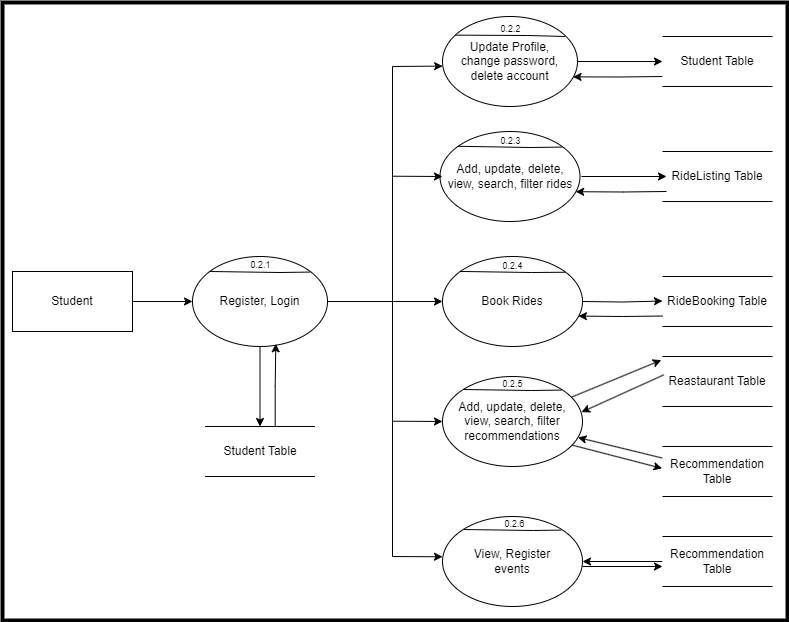

The diagram above was exported from draw.io. Its source (the exported page's mxGraphModel, read from the mxfile embedded in the PNG):
<mxGraphModel dx="2284" dy="750" grid="1" gridSize="1" guides="1" tooltips="1" connect="1" arrows="1" fold="1" page="1" pageScale="1" pageWidth="850" pageHeight="1100" math="0" shadow="0">
  <root>
    <mxCell id="0" />
    <mxCell id="1" parent="0" />
    <mxCell id="6Sa6cGBuMIRTcSy8QH_b-31" style="edgeStyle=none;rounded=0;orthogonalLoop=1;jettySize=auto;html=1;entryX=0;entryY=0.5;entryDx=0;entryDy=0;" parent="1" source="ay-7qhqwnVbrnaIZv8nq-1" target="ay-7qhqwnVbrnaIZv8nq-4" edge="1">
      <mxGeometry relative="1" as="geometry" />
    </mxCell>
    <mxCell id="ay-7qhqwnVbrnaIZv8nq-1" value="Student" style="rounded=0;whiteSpace=wrap;html=1;" parent="1" vertex="1">
      <mxGeometry x="10" y="315" width="120" height="60" as="geometry" />
    </mxCell>
    <mxCell id="jCJzLWTkMJZ6yQlzUb6Y-3" style="edgeStyle=orthogonalEdgeStyle;rounded=0;orthogonalLoop=1;jettySize=auto;html=1;" parent="1" source="ay-7qhqwnVbrnaIZv8nq-4" target="jCJzLWTkMJZ6yQlzUb6Y-1" edge="1">
      <mxGeometry relative="1" as="geometry" />
    </mxCell>
    <mxCell id="6Sa6cGBuMIRTcSy8QH_b-26" style="edgeStyle=none;rounded=0;orthogonalLoop=1;jettySize=auto;html=1;entryX=0;entryY=0.5;entryDx=0;entryDy=0;" parent="1" source="ay-7qhqwnVbrnaIZv8nq-4" target="heQETTPATZyXLhlPFw2C-6" edge="1">
      <mxGeometry relative="1" as="geometry" />
    </mxCell>
    <mxCell id="ay-7qhqwnVbrnaIZv8nq-4" value="Register, Login" style="ellipse;whiteSpace=wrap;html=1;" parent="1" vertex="1">
      <mxGeometry x="190" y="300" width="135" height="90" as="geometry" />
    </mxCell>
    <mxCell id="jCJzLWTkMJZ6yQlzUb6Y-4" style="edgeStyle=orthogonalEdgeStyle;rounded=0;orthogonalLoop=1;jettySize=auto;html=1;entryX=0.617;entryY=0.97;entryDx=0;entryDy=0;entryPerimeter=0;exitX=0.638;exitY=0.046;exitDx=0;exitDy=0;exitPerimeter=0;" parent="1" source="jCJzLWTkMJZ6yQlzUb6Y-1" target="ay-7qhqwnVbrnaIZv8nq-4" edge="1">
      <mxGeometry relative="1" as="geometry">
        <mxPoint x="272" y="470" as="sourcePoint" />
        <mxPoint x="272.5" y="385" as="targetPoint" />
      </mxGeometry>
    </mxCell>
    <mxCell id="jCJzLWTkMJZ6yQlzUb6Y-1" value="Student Table" style="html=1;dashed=0;whiteSpace=wrap;shape=partialRectangle;right=0;left=0;" parent="1" vertex="1">
      <mxGeometry x="202.5" y="470" width="110" height="50" as="geometry" />
    </mxCell>
    <mxCell id="6Sa6cGBuMIRTcSy8QH_b-7" style="edgeStyle=orthogonalEdgeStyle;rounded=0;orthogonalLoop=1;jettySize=auto;html=1;entryX=0;entryY=0.5;entryDx=0;entryDy=0;" parent="1" source="jCJzLWTkMJZ6yQlzUb6Y-6" target="heQETTPATZyXLhlPFw2C-1" edge="1">
      <mxGeometry relative="1" as="geometry" />
    </mxCell>
    <mxCell id="jCJzLWTkMJZ6yQlzUb6Y-6" value="Update Profile, &lt;br&gt;change password, delete account" style="ellipse;whiteSpace=wrap;html=1;" parent="1" vertex="1">
      <mxGeometry x="440" y="60" width="135" height="90" as="geometry" />
    </mxCell>
    <mxCell id="jCJzLWTkMJZ6yQlzUb6Y-7" value="Add, update, delete, &lt;br&gt;view, search, filter rides" style="ellipse;whiteSpace=wrap;html=1;" parent="1" vertex="1">
      <mxGeometry x="437.5" y="175" width="140" height="90" as="geometry" />
    </mxCell>
    <mxCell id="6Sa6cGBuMIRTcSy8QH_b-9" style="edgeStyle=orthogonalEdgeStyle;rounded=0;orthogonalLoop=1;jettySize=auto;html=1;entryX=0.967;entryY=0.671;entryDx=0;entryDy=0;entryPerimeter=0;" parent="1" target="jCJzLWTkMJZ6yQlzUb6Y-6" edge="1">
      <mxGeometry relative="1" as="geometry">
        <mxPoint x="660" y="120" as="sourcePoint" />
        <mxPoint x="575" y="120" as="targetPoint" />
      </mxGeometry>
    </mxCell>
    <mxCell id="heQETTPATZyXLhlPFw2C-1" value="Student Table" style="html=1;dashed=0;whiteSpace=wrap;shape=partialRectangle;right=0;left=0;" parent="1" vertex="1">
      <mxGeometry x="660" y="80" width="110" height="50" as="geometry" />
    </mxCell>
    <mxCell id="heQETTPATZyXLhlPFw2C-4" value="RideListing Table" style="html=1;dashed=0;whiteSpace=wrap;shape=partialRectangle;right=0;left=0;" parent="1" vertex="1">
      <mxGeometry x="660" y="195" width="110" height="50" as="geometry" />
    </mxCell>
    <mxCell id="heQETTPATZyXLhlPFw2C-6" value="Book Rides" style="ellipse;whiteSpace=wrap;html=1;" parent="1" vertex="1">
      <mxGeometry x="440" y="300" width="140" height="90" as="geometry" />
    </mxCell>
    <mxCell id="heQETTPATZyXLhlPFw2C-7" value="RideBooking Table" style="html=1;dashed=0;whiteSpace=wrap;shape=partialRectangle;right=0;left=0;" parent="1" vertex="1">
      <mxGeometry x="660" y="320" width="110" height="50" as="geometry" />
    </mxCell>
    <mxCell id="6Sa6cGBuMIRTcSy8QH_b-1" value="Add, update, delete, &lt;br&gt;view, search, filter recommendations" style="ellipse;whiteSpace=wrap;html=1;" parent="1" vertex="1">
      <mxGeometry x="440" y="420" width="140" height="90" as="geometry" />
    </mxCell>
    <mxCell id="6Sa6cGBuMIRTcSy8QH_b-2" value="Reastaurant Table" style="html=1;dashed=0;whiteSpace=wrap;shape=partialRectangle;right=0;left=0;" parent="1" vertex="1">
      <mxGeometry x="660" y="400" width="110" height="50" as="geometry" />
    </mxCell>
    <mxCell id="6Sa6cGBuMIRTcSy8QH_b-22" style="edgeStyle=none;rounded=0;orthogonalLoop=1;jettySize=auto;html=1;" parent="1" source="6Sa6cGBuMIRTcSy8QH_b-3" target="6Sa6cGBuMIRTcSy8QH_b-1" edge="1">
      <mxGeometry relative="1" as="geometry" />
    </mxCell>
    <mxCell id="6Sa6cGBuMIRTcSy8QH_b-3" value="Recommendation Table" style="html=1;dashed=0;whiteSpace=wrap;shape=partialRectangle;right=0;left=0;" parent="1" vertex="1">
      <mxGeometry x="660" y="490" width="110" height="50" as="geometry" />
    </mxCell>
    <mxCell id="6Sa6cGBuMIRTcSy8QH_b-5" value="View, Register &lt;br&gt;events" style="ellipse;whiteSpace=wrap;html=1;" parent="1" vertex="1">
      <mxGeometry x="440" y="560" width="140" height="90" as="geometry" />
    </mxCell>
    <mxCell id="6Sa6cGBuMIRTcSy8QH_b-17" style="edgeStyle=orthogonalEdgeStyle;rounded=0;orthogonalLoop=1;jettySize=auto;html=1;entryX=1;entryY=0.5;entryDx=0;entryDy=0;" parent="1" source="6Sa6cGBuMIRTcSy8QH_b-6" target="6Sa6cGBuMIRTcSy8QH_b-5" edge="1">
      <mxGeometry relative="1" as="geometry" />
    </mxCell>
    <mxCell id="6Sa6cGBuMIRTcSy8QH_b-6" value="Recommendation Table" style="html=1;dashed=0;whiteSpace=wrap;shape=partialRectangle;right=0;left=0;" parent="1" vertex="1">
      <mxGeometry x="660" y="580" width="110" height="50" as="geometry" />
    </mxCell>
    <mxCell id="6Sa6cGBuMIRTcSy8QH_b-10" style="edgeStyle=orthogonalEdgeStyle;rounded=0;orthogonalLoop=1;jettySize=auto;html=1;entryX=0.969;entryY=0.669;entryDx=0;entryDy=0;entryPerimeter=0;" parent="1" target="jCJzLWTkMJZ6yQlzUb6Y-7" edge="1">
      <mxGeometry relative="1" as="geometry">
        <mxPoint x="664" y="235" as="sourcePoint" />
        <mxPoint x="575" y="235" as="targetPoint" />
      </mxGeometry>
    </mxCell>
    <mxCell id="6Sa6cGBuMIRTcSy8QH_b-11" style="edgeStyle=orthogonalEdgeStyle;rounded=0;orthogonalLoop=1;jettySize=auto;html=1;entryX=0;entryY=0.5;entryDx=0;entryDy=0;" parent="1" edge="1">
      <mxGeometry relative="1" as="geometry">
        <mxPoint x="579" y="220" as="sourcePoint" />
        <mxPoint x="664" y="220" as="targetPoint" />
      </mxGeometry>
    </mxCell>
    <mxCell id="6Sa6cGBuMIRTcSy8QH_b-12" style="edgeStyle=orthogonalEdgeStyle;rounded=0;orthogonalLoop=1;jettySize=auto;html=1;entryX=0;entryY=0.5;entryDx=0;entryDy=0;" parent="1" edge="1">
      <mxGeometry relative="1" as="geometry">
        <mxPoint x="580" y="345" as="sourcePoint" />
        <mxPoint x="660" y="344.52" as="targetPoint" />
      </mxGeometry>
    </mxCell>
    <mxCell id="6Sa6cGBuMIRTcSy8QH_b-13" style="edgeStyle=orthogonalEdgeStyle;rounded=0;orthogonalLoop=1;jettySize=auto;html=1;entryX=0.971;entryY=0.662;entryDx=0;entryDy=0;entryPerimeter=0;" parent="1" target="heQETTPATZyXLhlPFw2C-6" edge="1">
      <mxGeometry relative="1" as="geometry">
        <mxPoint x="660" y="359.52" as="sourcePoint" />
        <mxPoint x="580" y="360" as="targetPoint" />
      </mxGeometry>
    </mxCell>
    <mxCell id="6Sa6cGBuMIRTcSy8QH_b-16" style="edgeStyle=orthogonalEdgeStyle;rounded=0;orthogonalLoop=1;jettySize=auto;html=1;entryX=0;entryY=0.5;entryDx=0;entryDy=0;" parent="1" edge="1">
      <mxGeometry relative="1" as="geometry">
        <mxPoint x="580" y="610" as="sourcePoint" />
        <mxPoint x="660" y="610" as="targetPoint" />
      </mxGeometry>
    </mxCell>
    <mxCell id="6Sa6cGBuMIRTcSy8QH_b-19" style="edgeStyle=none;rounded=0;orthogonalLoop=1;jettySize=auto;html=1;entryX=-0.011;entryY=0.072;entryDx=0;entryDy=0;entryPerimeter=0;" parent="1" source="6Sa6cGBuMIRTcSy8QH_b-1" target="6Sa6cGBuMIRTcSy8QH_b-2" edge="1">
      <mxGeometry relative="1" as="geometry" />
    </mxCell>
    <mxCell id="6Sa6cGBuMIRTcSy8QH_b-20" style="edgeStyle=none;rounded=0;orthogonalLoop=1;jettySize=auto;html=1;entryX=0.993;entryY=0.396;entryDx=0;entryDy=0;entryPerimeter=0;exitX=0.011;exitY=0.368;exitDx=0;exitDy=0;exitPerimeter=0;" parent="1" source="6Sa6cGBuMIRTcSy8QH_b-2" target="6Sa6cGBuMIRTcSy8QH_b-1" edge="1">
      <mxGeometry relative="1" as="geometry" />
    </mxCell>
    <mxCell id="6Sa6cGBuMIRTcSy8QH_b-21" style="edgeStyle=none;rounded=0;orthogonalLoop=1;jettySize=auto;html=1;entryX=-0.004;entryY=0.437;entryDx=0;entryDy=0;entryPerimeter=0;" parent="1" target="6Sa6cGBuMIRTcSy8QH_b-3" edge="1">
      <mxGeometry relative="1" as="geometry">
        <mxPoint x="569.9955983690254" y="488.7017705877354" as="sourcePoint" />
        <mxPoint x="654.69" y="510" as="targetPoint" />
      </mxGeometry>
    </mxCell>
    <mxCell id="6Sa6cGBuMIRTcSy8QH_b-24" value="" style="endArrow=none;html=1;rounded=0;" parent="1" edge="1">
      <mxGeometry width="50" height="50" relative="1" as="geometry">
        <mxPoint x="390" y="600" as="sourcePoint" />
        <mxPoint x="390" y="110" as="targetPoint" />
      </mxGeometry>
    </mxCell>
    <mxCell id="6Sa6cGBuMIRTcSy8QH_b-27" value="" style="endArrow=classic;html=1;rounded=0;entryX=0.001;entryY=0.551;entryDx=0;entryDy=0;entryPerimeter=0;" parent="1" target="jCJzLWTkMJZ6yQlzUb6Y-6" edge="1">
      <mxGeometry width="50" height="50" relative="1" as="geometry">
        <mxPoint x="390" y="110" as="sourcePoint" />
        <mxPoint x="440" y="140" as="targetPoint" />
      </mxGeometry>
    </mxCell>
    <mxCell id="6Sa6cGBuMIRTcSy8QH_b-28" value="" style="endArrow=classic;html=1;rounded=0;" parent="1" edge="1">
      <mxGeometry width="50" height="50" relative="1" as="geometry">
        <mxPoint x="390" y="219.70999999999998" as="sourcePoint" />
        <mxPoint x="440" y="220" as="targetPoint" />
      </mxGeometry>
    </mxCell>
    <mxCell id="6Sa6cGBuMIRTcSy8QH_b-29" value="" style="endArrow=classic;html=1;rounded=0;entryX=0;entryY=0.5;entryDx=0;entryDy=0;" parent="1" target="6Sa6cGBuMIRTcSy8QH_b-1" edge="1">
      <mxGeometry width="50" height="50" relative="1" as="geometry">
        <mxPoint x="390" y="464.71" as="sourcePoint" />
        <mxPoint x="440" y="465" as="targetPoint" />
      </mxGeometry>
    </mxCell>
    <mxCell id="6Sa6cGBuMIRTcSy8QH_b-30" value="" style="endArrow=classic;html=1;rounded=0;entryX=0;entryY=0.5;entryDx=0;entryDy=0;" parent="1" edge="1">
      <mxGeometry width="50" height="50" relative="1" as="geometry">
        <mxPoint x="390" y="600" as="sourcePoint" />
        <mxPoint x="440" y="600.29" as="targetPoint" />
      </mxGeometry>
    </mxCell>
    <mxCell id="QPOlCD46UPtexKca2WSY-1" value="" style="endArrow=none;html=1;rounded=0;entryX=0.889;entryY=0.173;entryDx=0;entryDy=0;entryPerimeter=0;" parent="1" edge="1">
      <mxGeometry width="50" height="50" relative="1" as="geometry">
        <mxPoint x="207.49" y="315" as="sourcePoint" />
        <mxPoint x="307.505" y="315.56999999999994" as="targetPoint" />
        <Array as="points">
          <mxPoint x="277.49" y="316" />
        </Array>
      </mxGeometry>
    </mxCell>
    <mxCell id="QPOlCD46UPtexKca2WSY-2" value="&lt;font style=&quot;font-size: 9px;&quot;&gt;0.2.1&lt;/font&gt;" style="text;html=1;align=center;verticalAlign=middle;resizable=0;points=[];autosize=1;strokeColor=none;fillColor=none;" parent="1" vertex="1">
      <mxGeometry x="237.5" y="293" width="40" height="30" as="geometry" />
    </mxCell>
    <mxCell id="QPOlCD46UPtexKca2WSY-3" value="&lt;font style=&quot;font-size: 9px;&quot;&gt;0.2.2&lt;/font&gt;" style="text;html=1;align=center;verticalAlign=middle;resizable=0;points=[];autosize=1;strokeColor=none;fillColor=none;" parent="1" vertex="1">
      <mxGeometry x="488.5" y="58" width="39" height="27" as="geometry" />
    </mxCell>
    <mxCell id="QPOlCD46UPtexKca2WSY-4" value="" style="endArrow=none;html=1;rounded=0;entryX=0.923;entryY=0.222;entryDx=0;entryDy=0;entryPerimeter=0;exitX=0.109;exitY=0.207;exitDx=0;exitDy=0;exitPerimeter=0;" parent="1" edge="1">
      <mxGeometry width="50" height="50" relative="1" as="geometry">
        <mxPoint x="452.555" y="78.63" as="sourcePoint" />
        <mxPoint x="562.445" y="79.98000000000002" as="targetPoint" />
        <Array as="points">
          <mxPoint x="525.33" y="79" />
        </Array>
      </mxGeometry>
    </mxCell>
    <mxCell id="QPOlCD46UPtexKca2WSY-7" value="&lt;font style=&quot;font-size: 9px;&quot;&gt;0.2.3&lt;/font&gt;" style="text;html=1;align=center;verticalAlign=middle;resizable=0;points=[];autosize=1;strokeColor=none;fillColor=none;" parent="1" vertex="1">
      <mxGeometry x="488.5" y="170" width="39" height="27" as="geometry" />
    </mxCell>
    <mxCell id="QPOlCD46UPtexKca2WSY-8" value="" style="endArrow=none;html=1;rounded=0;entryX=0.872;entryY=0.173;entryDx=0;entryDy=0;entryPerimeter=0;exitX=0.129;exitY=0.164;exitDx=0;exitDy=0;exitPerimeter=0;" parent="1" source="jCJzLWTkMJZ6yQlzUb6Y-7" target="jCJzLWTkMJZ6yQlzUb6Y-7" edge="1">
      <mxGeometry width="50" height="50" relative="1" as="geometry">
        <mxPoint x="457.49" y="190" as="sourcePoint" />
        <mxPoint x="557.505" y="190.56999999999994" as="targetPoint" />
        <Array as="points">
          <mxPoint x="527.49" y="191" />
        </Array>
      </mxGeometry>
    </mxCell>
    <mxCell id="QPOlCD46UPtexKca2WSY-9" value="&lt;font style=&quot;font-size: 9px;&quot;&gt;0.2.4&lt;/font&gt;" style="text;html=1;align=center;verticalAlign=middle;resizable=0;points=[];autosize=1;strokeColor=none;fillColor=none;" parent="1" vertex="1">
      <mxGeometry x="490.01" y="295" width="39" height="27" as="geometry" />
    </mxCell>
    <mxCell id="QPOlCD46UPtexKca2WSY-10" value="" style="endArrow=none;html=1;rounded=0;entryX=0.878;entryY=0.175;entryDx=0;entryDy=0;entryPerimeter=0;exitX=0.122;exitY=0.166;exitDx=0;exitDy=0;exitPerimeter=0;" parent="1" source="heQETTPATZyXLhlPFw2C-6" target="heQETTPATZyXLhlPFw2C-6" edge="1">
      <mxGeometry width="50" height="50" relative="1" as="geometry">
        <mxPoint x="459" y="315" as="sourcePoint" />
        <mxPoint x="559.015" y="315.56999999999994" as="targetPoint" />
        <Array as="points">
          <mxPoint x="529" y="316" />
        </Array>
      </mxGeometry>
    </mxCell>
    <mxCell id="QPOlCD46UPtexKca2WSY-11" value="&lt;font style=&quot;font-size: 9px;&quot;&gt;0.2.5&lt;/font&gt;" style="text;html=1;align=center;verticalAlign=middle;resizable=0;points=[];autosize=1;strokeColor=none;fillColor=none;" parent="1" vertex="1">
      <mxGeometry x="490.01" y="413" width="39" height="27" as="geometry" />
    </mxCell>
    <mxCell id="QPOlCD46UPtexKca2WSY-12" value="" style="endArrow=none;html=1;rounded=0;entryX=0.889;entryY=0.173;entryDx=0;entryDy=0;entryPerimeter=0;" parent="1" edge="1">
      <mxGeometry width="50" height="50" relative="1" as="geometry">
        <mxPoint x="461" y="433" as="sourcePoint" />
        <mxPoint x="559.015" y="433.56999999999994" as="targetPoint" />
        <Array as="points">
          <mxPoint x="529" y="434" />
        </Array>
      </mxGeometry>
    </mxCell>
    <mxCell id="QPOlCD46UPtexKca2WSY-13" value="&lt;font style=&quot;font-size: 9px;&quot;&gt;0.2.6&lt;/font&gt;" style="text;html=1;align=center;verticalAlign=middle;resizable=0;points=[];autosize=1;strokeColor=none;fillColor=none;" parent="1" vertex="1">
      <mxGeometry x="492.01" y="553" width="39" height="27" as="geometry" />
    </mxCell>
    <mxCell id="QPOlCD46UPtexKca2WSY-14" value="" style="endArrow=none;html=1;rounded=0;entryX=0.848;entryY=0.151;entryDx=0;entryDy=0;entryPerimeter=0;" parent="1" target="6Sa6cGBuMIRTcSy8QH_b-5" edge="1">
      <mxGeometry width="50" height="50" relative="1" as="geometry">
        <mxPoint x="461" y="573" as="sourcePoint" />
        <mxPoint x="561.015" y="573.5699999999999" as="targetPoint" />
        <Array as="points">
          <mxPoint x="531" y="574" />
        </Array>
      </mxGeometry>
    </mxCell>
    <mxCell id="-uY8rYuYN9GTtcxcWM5F-1" value="" style="rounded=0;whiteSpace=wrap;html=1;fillColor=none;strokeWidth=4;" parent="1" vertex="1">
      <mxGeometry y="46" width="785" height="618" as="geometry" />
    </mxCell>
  </root>
</mxGraphModel>